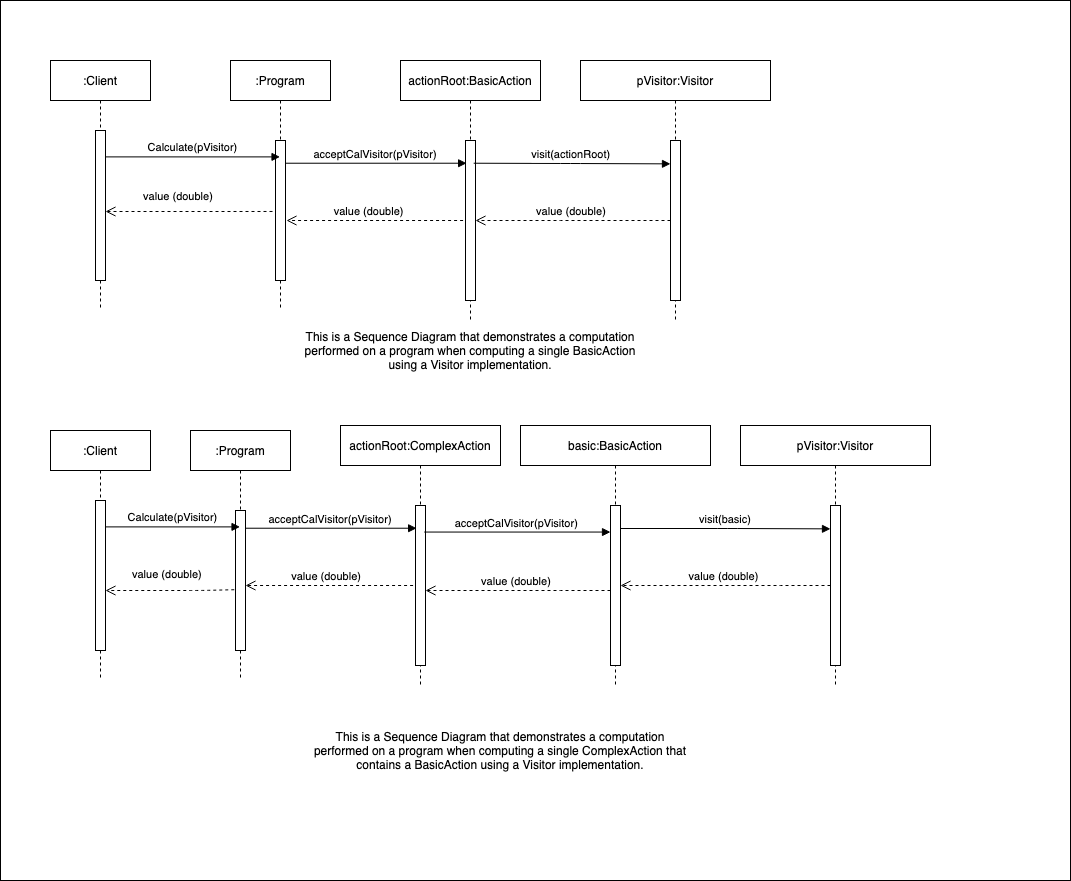

The diagram above was exported from draw.io. Its source (the exported page's mxGraphModel, read from the mxfile embedded in the PNG):
<mxGraphModel dx="2965" dy="1535" grid="1" gridSize="10" guides="1" tooltips="1" connect="1" arrows="1" fold="1" page="1" pageScale="1" pageWidth="850" pageHeight="1100" math="0" shadow="0">
  <root>
    <mxCell id="0" />
    <mxCell id="1" parent="0" />
    <mxCell id="1LmkSqXLCchqBAl_WkmI-47" value="" style="rounded=0;whiteSpace=wrap;html=1;" vertex="1" parent="1">
      <mxGeometry y="20" width="1070" height="880" as="geometry" />
    </mxCell>
    <mxCell id="3nuBFxr9cyL0pnOWT2aG-1" value=":Client" style="shape=umlLifeline;perimeter=lifelinePerimeter;container=1;collapsible=0;recursiveResize=0;rounded=0;shadow=0;strokeWidth=1;" parent="1" vertex="1">
      <mxGeometry x="50" y="80" width="100" height="250" as="geometry" />
    </mxCell>
    <mxCell id="3nuBFxr9cyL0pnOWT2aG-2" value="" style="points=[];perimeter=orthogonalPerimeter;rounded=0;shadow=0;strokeWidth=1;" parent="3nuBFxr9cyL0pnOWT2aG-1" vertex="1">
      <mxGeometry x="45" y="70" width="10" height="150" as="geometry" />
    </mxCell>
    <mxCell id="3nuBFxr9cyL0pnOWT2aG-5" value=":Program" style="shape=umlLifeline;perimeter=lifelinePerimeter;container=1;collapsible=0;recursiveResize=0;rounded=0;shadow=0;strokeWidth=1;" parent="1" vertex="1">
      <mxGeometry x="230" y="80" width="100" height="250" as="geometry" />
    </mxCell>
    <mxCell id="3nuBFxr9cyL0pnOWT2aG-6" value="" style="points=[];perimeter=orthogonalPerimeter;rounded=0;shadow=0;strokeWidth=1;" parent="3nuBFxr9cyL0pnOWT2aG-5" vertex="1">
      <mxGeometry x="45" y="80" width="10" height="140" as="geometry" />
    </mxCell>
    <mxCell id="3nuBFxr9cyL0pnOWT2aG-8" value="Calculate(pVisitor)" style="verticalAlign=bottom;endArrow=block;shadow=0;strokeWidth=1;exitX=0.994;exitY=0.176;exitDx=0;exitDy=0;exitPerimeter=0;" parent="1" source="3nuBFxr9cyL0pnOWT2aG-2" target="3nuBFxr9cyL0pnOWT2aG-5" edge="1">
      <mxGeometry relative="1" as="geometry">
        <mxPoint x="275" y="160" as="sourcePoint" />
      </mxGeometry>
    </mxCell>
    <mxCell id="1LmkSqXLCchqBAl_WkmI-1" value="actionRoot:BasicAction" style="shape=umlLifeline;perimeter=lifelinePerimeter;container=1;collapsible=0;recursiveResize=0;rounded=0;shadow=0;strokeWidth=1;" vertex="1" parent="1">
      <mxGeometry x="400" y="80" width="140" height="260" as="geometry" />
    </mxCell>
    <mxCell id="1LmkSqXLCchqBAl_WkmI-2" value="" style="points=[];perimeter=orthogonalPerimeter;rounded=0;shadow=0;strokeWidth=1;" vertex="1" parent="1LmkSqXLCchqBAl_WkmI-1">
      <mxGeometry x="65" y="80" width="10" height="160" as="geometry" />
    </mxCell>
    <mxCell id="1LmkSqXLCchqBAl_WkmI-5" value="pVisitor:Visitor" style="shape=umlLifeline;perimeter=lifelinePerimeter;container=1;collapsible=0;recursiveResize=0;rounded=0;shadow=0;strokeWidth=1;" vertex="1" parent="1">
      <mxGeometry x="580" y="80" width="190" height="260" as="geometry" />
    </mxCell>
    <mxCell id="1LmkSqXLCchqBAl_WkmI-6" value="" style="points=[];perimeter=orthogonalPerimeter;rounded=0;shadow=0;strokeWidth=1;" vertex="1" parent="1LmkSqXLCchqBAl_WkmI-5">
      <mxGeometry x="90" y="80" width="10" height="160" as="geometry" />
    </mxCell>
    <mxCell id="1LmkSqXLCchqBAl_WkmI-7" value="This is a Sequence Diagram that demonstrates a computation performed on a program when computing a single BasicAction using a&amp;nbsp;&lt;span&gt;Visitor implementation.&lt;/span&gt;" style="text;html=1;strokeColor=none;fillColor=none;align=center;verticalAlign=middle;whiteSpace=wrap;rounded=0;" vertex="1" parent="1">
      <mxGeometry x="295" y="330" width="350" height="80" as="geometry" />
    </mxCell>
    <mxCell id="1LmkSqXLCchqBAl_WkmI-8" value="acceptCalVisitor(pVisitor)" style="verticalAlign=bottom;endArrow=block;shadow=0;strokeWidth=1;entryX=0.112;entryY=0.142;entryDx=0;entryDy=0;entryPerimeter=0;" edge="1" parent="1" source="3nuBFxr9cyL0pnOWT2aG-6" target="1LmkSqXLCchqBAl_WkmI-2">
      <mxGeometry relative="1" as="geometry">
        <mxPoint x="377" y="160" as="sourcePoint" />
        <mxPoint x="545" y="160" as="targetPoint" />
      </mxGeometry>
    </mxCell>
    <mxCell id="1LmkSqXLCchqBAl_WkmI-11" value="visit(actionRoot)" style="verticalAlign=bottom;endArrow=block;shadow=0;strokeWidth=1;exitX=0.818;exitY=0.142;exitDx=0;exitDy=0;exitPerimeter=0;entryX=0;entryY=0.146;entryDx=0;entryDy=0;entryPerimeter=0;" edge="1" parent="1" source="1LmkSqXLCchqBAl_WkmI-2" target="1LmkSqXLCchqBAl_WkmI-6">
      <mxGeometry relative="1" as="geometry">
        <mxPoint x="448.4999999999998" y="159.80000000000007" as="sourcePoint" />
        <mxPoint x="610" y="160" as="targetPoint" />
        <Array as="points">
          <mxPoint x="570" y="183" />
        </Array>
      </mxGeometry>
    </mxCell>
    <mxCell id="1LmkSqXLCchqBAl_WkmI-12" value="value (double) " style="verticalAlign=bottom;endArrow=open;dashed=1;endSize=8;shadow=0;strokeWidth=1;" edge="1" parent="1" source="1LmkSqXLCchqBAl_WkmI-6" target="1LmkSqXLCchqBAl_WkmI-2">
      <mxGeometry relative="1" as="geometry">
        <mxPoint x="470" y="229" as="targetPoint" />
        <mxPoint x="570" y="229" as="sourcePoint" />
        <Array as="points">
          <mxPoint x="550" y="240" />
        </Array>
      </mxGeometry>
    </mxCell>
    <mxCell id="1LmkSqXLCchqBAl_WkmI-14" value="value (double) " style="verticalAlign=bottom;endArrow=open;dashed=1;endSize=8;shadow=0;strokeWidth=1;exitX=-0.241;exitY=0.5;exitDx=0;exitDy=0;exitPerimeter=0;" edge="1" parent="1" source="1LmkSqXLCchqBAl_WkmI-2">
      <mxGeometry x="0.0486" relative="1" as="geometry">
        <mxPoint x="286" y="240" as="targetPoint" />
        <mxPoint x="400" y="230" as="sourcePoint" />
        <Array as="points" />
        <mxPoint as="offset" />
      </mxGeometry>
    </mxCell>
    <mxCell id="1LmkSqXLCchqBAl_WkmI-15" value="value (double) " style="verticalAlign=bottom;endArrow=open;dashed=1;endSize=8;shadow=0;strokeWidth=1;exitX=-0.3;exitY=0.507;exitDx=0;exitDy=0;exitPerimeter=0;" edge="1" parent="1" source="3nuBFxr9cyL0pnOWT2aG-6" target="3nuBFxr9cyL0pnOWT2aG-2">
      <mxGeometry x="0.1018" y="-6" relative="1" as="geometry">
        <mxPoint x="100" y="230.00499999999997" as="targetPoint" />
        <mxPoint x="270" y="230" as="sourcePoint" />
        <Array as="points">
          <mxPoint x="240" y="231" />
        </Array>
        <mxPoint as="offset" />
      </mxGeometry>
    </mxCell>
    <mxCell id="1LmkSqXLCchqBAl_WkmI-17" value=":Client" style="shape=umlLifeline;perimeter=lifelinePerimeter;container=1;collapsible=0;recursiveResize=0;rounded=0;shadow=0;strokeWidth=1;" vertex="1" parent="1">
      <mxGeometry x="50" y="450" width="100" height="250" as="geometry" />
    </mxCell>
    <mxCell id="1LmkSqXLCchqBAl_WkmI-18" value="" style="points=[];perimeter=orthogonalPerimeter;rounded=0;shadow=0;strokeWidth=1;" vertex="1" parent="1LmkSqXLCchqBAl_WkmI-17">
      <mxGeometry x="45" y="70" width="10" height="150" as="geometry" />
    </mxCell>
    <mxCell id="1LmkSqXLCchqBAl_WkmI-19" value=":Program" style="shape=umlLifeline;perimeter=lifelinePerimeter;container=1;collapsible=0;recursiveResize=0;rounded=0;shadow=0;strokeWidth=1;" vertex="1" parent="1">
      <mxGeometry x="190" y="450" width="100" height="250" as="geometry" />
    </mxCell>
    <mxCell id="1LmkSqXLCchqBAl_WkmI-20" value="" style="points=[];perimeter=orthogonalPerimeter;rounded=0;shadow=0;strokeWidth=1;" vertex="1" parent="1LmkSqXLCchqBAl_WkmI-19">
      <mxGeometry x="45" y="80" width="10" height="140" as="geometry" />
    </mxCell>
    <mxCell id="1LmkSqXLCchqBAl_WkmI-21" value="Calculate(pVisitor)" style="verticalAlign=bottom;endArrow=block;shadow=0;strokeWidth=1;exitX=0.994;exitY=0.176;exitDx=0;exitDy=0;exitPerimeter=0;" edge="1" parent="1" source="1LmkSqXLCchqBAl_WkmI-18" target="1LmkSqXLCchqBAl_WkmI-19">
      <mxGeometry relative="1" as="geometry">
        <mxPoint x="275" y="530" as="sourcePoint" />
      </mxGeometry>
    </mxCell>
    <mxCell id="1LmkSqXLCchqBAl_WkmI-22" value="actionRoot:ComplexAction" style="shape=umlLifeline;perimeter=lifelinePerimeter;container=1;collapsible=0;recursiveResize=0;rounded=0;shadow=0;strokeWidth=1;" vertex="1" parent="1">
      <mxGeometry x="340" y="445" width="160" height="260" as="geometry" />
    </mxCell>
    <mxCell id="1LmkSqXLCchqBAl_WkmI-23" value="" style="points=[];perimeter=orthogonalPerimeter;rounded=0;shadow=0;strokeWidth=1;" vertex="1" parent="1LmkSqXLCchqBAl_WkmI-22">
      <mxGeometry x="75" y="80" width="10" height="160" as="geometry" />
    </mxCell>
    <mxCell id="1LmkSqXLCchqBAl_WkmI-24" value="basic:BasicAction" style="shape=umlLifeline;perimeter=lifelinePerimeter;container=1;collapsible=0;recursiveResize=0;rounded=0;shadow=0;strokeWidth=1;" vertex="1" parent="1">
      <mxGeometry x="520" y="445" width="190" height="260" as="geometry" />
    </mxCell>
    <mxCell id="1LmkSqXLCchqBAl_WkmI-25" value="" style="points=[];perimeter=orthogonalPerimeter;rounded=0;shadow=0;strokeWidth=1;" vertex="1" parent="1LmkSqXLCchqBAl_WkmI-24">
      <mxGeometry x="90" y="80" width="10" height="160" as="geometry" />
    </mxCell>
    <mxCell id="1LmkSqXLCchqBAl_WkmI-27" value="acceptCalVisitor(pVisitor)" style="verticalAlign=bottom;endArrow=block;shadow=0;strokeWidth=1;entryX=0.112;entryY=0.142;entryDx=0;entryDy=0;entryPerimeter=0;" edge="1" parent="1" source="1LmkSqXLCchqBAl_WkmI-20" target="1LmkSqXLCchqBAl_WkmI-23">
      <mxGeometry relative="1" as="geometry">
        <mxPoint x="377" y="530" as="sourcePoint" />
        <mxPoint x="545" y="530" as="targetPoint" />
      </mxGeometry>
    </mxCell>
    <mxCell id="1LmkSqXLCchqBAl_WkmI-29" value="value (double) " style="verticalAlign=bottom;endArrow=open;dashed=1;endSize=8;shadow=0;strokeWidth=1;" edge="1" parent="1" source="1LmkSqXLCchqBAl_WkmI-25" target="1LmkSqXLCchqBAl_WkmI-23">
      <mxGeometry relative="1" as="geometry">
        <mxPoint x="470" y="599" as="targetPoint" />
        <mxPoint x="570" y="599" as="sourcePoint" />
        <Array as="points">
          <mxPoint x="550" y="610" />
        </Array>
      </mxGeometry>
    </mxCell>
    <mxCell id="1LmkSqXLCchqBAl_WkmI-30" value="value (double) " style="verticalAlign=bottom;endArrow=open;dashed=1;endSize=8;shadow=0;strokeWidth=1;exitX=-0.241;exitY=0.5;exitDx=0;exitDy=0;exitPerimeter=0;" edge="1" parent="1" source="1LmkSqXLCchqBAl_WkmI-23" target="1LmkSqXLCchqBAl_WkmI-20">
      <mxGeometry relative="1" as="geometry">
        <mxPoint x="285.9999999999998" y="610" as="targetPoint" />
        <mxPoint x="400" y="600" as="sourcePoint" />
        <Array as="points" />
      </mxGeometry>
    </mxCell>
    <mxCell id="1LmkSqXLCchqBAl_WkmI-31" value="" style="verticalAlign=bottom;endArrow=open;dashed=1;endSize=8;shadow=0;strokeWidth=1;exitX=-0.124;exitY=0.566;exitDx=0;exitDy=0;exitPerimeter=0;" edge="1" parent="1" source="1LmkSqXLCchqBAl_WkmI-20" target="1LmkSqXLCchqBAl_WkmI-18">
      <mxGeometry relative="1" as="geometry">
        <mxPoint x="100" y="600.005" as="targetPoint" />
        <mxPoint x="220" y="610" as="sourcePoint" />
        <Array as="points">
          <mxPoint x="200" y="610" />
        </Array>
      </mxGeometry>
    </mxCell>
    <mxCell id="1LmkSqXLCchqBAl_WkmI-33" value="acceptCalVisitor(pVisitor)" style="verticalAlign=bottom;endArrow=block;shadow=0;strokeWidth=1;exitX=0.876;exitY=0.166;exitDx=0;exitDy=0;exitPerimeter=0;" edge="1" parent="1" source="1LmkSqXLCchqBAl_WkmI-23" target="1LmkSqXLCchqBAl_WkmI-25">
      <mxGeometry relative="1" as="geometry">
        <mxPoint x="440" y="549" as="sourcePoint" />
        <mxPoint x="596.1199999999999" y="549" as="targetPoint" />
      </mxGeometry>
    </mxCell>
    <mxCell id="1LmkSqXLCchqBAl_WkmI-34" value="pVisitor:Visitor" style="shape=umlLifeline;perimeter=lifelinePerimeter;container=1;collapsible=0;recursiveResize=0;rounded=0;shadow=0;strokeWidth=1;" vertex="1" parent="1">
      <mxGeometry x="740" y="445" width="190" height="260" as="geometry" />
    </mxCell>
    <mxCell id="1LmkSqXLCchqBAl_WkmI-35" value="" style="points=[];perimeter=orthogonalPerimeter;rounded=0;shadow=0;strokeWidth=1;" vertex="1" parent="1LmkSqXLCchqBAl_WkmI-34">
      <mxGeometry x="90" y="80" width="10" height="160" as="geometry" />
    </mxCell>
    <mxCell id="1LmkSqXLCchqBAl_WkmI-36" value="visit(basic)" style="verticalAlign=bottom;endArrow=block;shadow=0;strokeWidth=1;entryX=0;entryY=0.146;entryDx=0;entryDy=0;entryPerimeter=0;" edge="1" parent="1" target="1LmkSqXLCchqBAl_WkmI-35" source="1LmkSqXLCchqBAl_WkmI-25">
      <mxGeometry relative="1" as="geometry">
        <mxPoint x="630" y="547.7199999999999" as="sourcePoint" />
        <mxPoint x="766.8199999999999" y="525" as="targetPoint" />
        <Array as="points">
          <mxPoint x="726.8199999999999" y="548" />
        </Array>
      </mxGeometry>
    </mxCell>
    <mxCell id="1LmkSqXLCchqBAl_WkmI-37" value="value (double) " style="verticalAlign=bottom;endArrow=open;dashed=1;endSize=8;shadow=0;strokeWidth=1;" edge="1" parent="1" source="1LmkSqXLCchqBAl_WkmI-35" target="1LmkSqXLCchqBAl_WkmI-25">
      <mxGeometry relative="1" as="geometry">
        <mxPoint x="632" y="605" as="targetPoint" />
        <mxPoint x="726.8199999999999" y="594" as="sourcePoint" />
        <Array as="points">
          <mxPoint x="770" y="605" />
        </Array>
      </mxGeometry>
    </mxCell>
    <mxCell id="1LmkSqXLCchqBAl_WkmI-38" value="&lt;span style=&quot;font-size: 11px ; text-align: center ; background-color: rgb(255 , 255 , 255)&quot;&gt;value (double)&amp;nbsp;&lt;/span&gt;" style="text;whiteSpace=wrap;html=1;" vertex="1" parent="1">
      <mxGeometry x="130" y="580" width="100" height="30" as="geometry" />
    </mxCell>
    <mxCell id="1LmkSqXLCchqBAl_WkmI-39" value="This is a Sequence Diagram that demonstrates a computation performed on a program when computing a single ComplexAction that contains a BasicAction using a&amp;nbsp;&lt;span&gt;Visitor implementation.&lt;/span&gt;" style="text;html=1;strokeColor=none;fillColor=none;align=center;verticalAlign=middle;whiteSpace=wrap;rounded=0;" vertex="1" parent="1">
      <mxGeometry x="310" y="730" width="380" height="80" as="geometry" />
    </mxCell>
  </root>
</mxGraphModel>